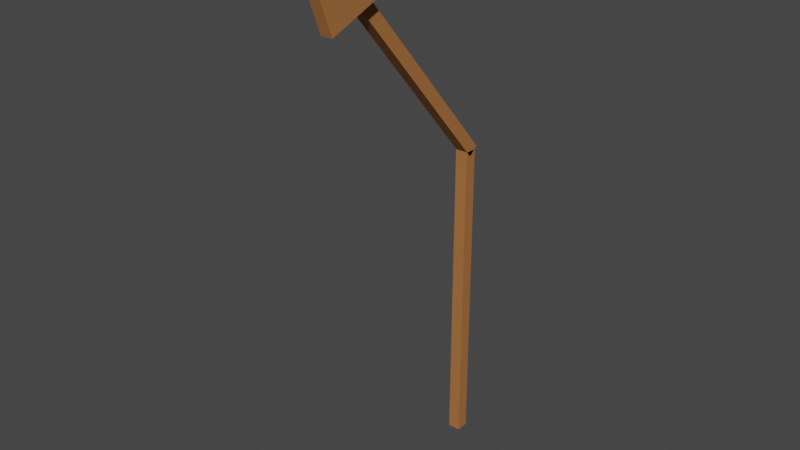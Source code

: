 # Source: broke_sign.blend  (saved by Blender 2.93.20; exported with 4.5.12 LTS)
import bpy
from mathutils import Matrix  # noqa: F401  (used for matrix-valued properties, if any)

bpy.ops.wm.read_factory_settings(use_empty=True)
scene = bpy.context.scene
scene.name = 'Scene'

# ---- collections
col_collection = bpy.data.collections.new('Collection'); scene.collection.children.link(col_collection)

# ---- materials (node trees are filled in below, after node groups)
mat_material_001 = bpy.data.materials.new('Material.001')
mat_material_001.use_transparent_shadow = False
mat_fontcolor = bpy.data.materials.new('FontColor')
mat_fontcolor.use_transparent_shadow = False

# ---- material node trees
mat_material_001.use_nodes = True; mat_material_001.node_tree.nodes.clear()
_N = mat_material_001.node_tree.nodes; _L = mat_material_001.node_tree.links
n0 = _N.new('ShaderNodeBsdfPrincipled'); n0.name = 'Principled BSDF'; n0.location = (10, 300)
n0.distribution = 'GGX'
n0.subsurface_method = 'BURLEY'
n0.inputs[0].default_value = (0.402, 0.1536, 0.04156, 1.0)
n0.inputs[2].default_value = 0.9559
n0.inputs[3].default_value = 1.45
n0.inputs[27].default_value = (0.0, 0.0, 0.0, 1.0)
n0.inputs[28].default_value = 1.0
n1 = _N.new('ShaderNodeOutputMaterial'); n1.name = 'Material Output'; n1.location = (300, 300)
_L.new(n0.outputs[0], n1.inputs[0])
n1.is_active_output = True
mat_fontcolor.use_nodes = True; mat_fontcolor.node_tree.nodes.clear()
_N = mat_fontcolor.node_tree.nodes; _L = mat_fontcolor.node_tree.links
n0 = _N.new('ShaderNodeBsdfPrincipled'); n0.name = 'Principled BSDF'; n0.location = (10, 300)
n0.distribution = 'GGX'
n0.subsurface_method = 'BURLEY'
n0.inputs[0].default_value = (0.8, 0.0, 0.007351, 1.0)
n0.inputs[3].default_value = 1.45
n0.inputs[27].default_value = (0.0, 0.0, 0.0, 1.0)
n0.inputs[28].default_value = 1.0
n1 = _N.new('ShaderNodeOutputMaterial'); n1.name = 'Material Output'; n1.location = (300, 300)
_L.new(n0.outputs[0], n1.inputs[0])
n1.is_active_output = True

# ---- world
world_world = bpy.data.worlds.new('World'); scene.world = world_world
world_world.use_nodes = True; world_world.node_tree.nodes.clear()
_N = world_world.node_tree.nodes; _L = world_world.node_tree.links
n0 = _N.new('ShaderNodeOutputWorld'); n0.name = 'World Output'; n0.location = (300, 300)
n1 = _N.new('ShaderNodeBackground'); n1.name = 'Background'; n1.location = (10, 300)
n1.inputs[0].default_value = (0.05088, 0.05088, 0.05088, 1.0)
_L.new(n1.outputs[0], n0.inputs[0])
n0.is_active_output = True
world_world.color = (0.05088, 0.05088, 0.05088)
world_world.use_sun_shadow = False
world_world.sun_shadow_jitter_overblur = 0.0

# ---- meshes
me_cube_001 = bpy.data.meshes.new('Cube.001')
me_cube_001.from_pydata([(-1.0, -1.0, -2.576), (-1.0, -1.0, -0.9265), (-1.0, 1.0, -2.576), (-1.0, 1.0, -0.9265), (1.0, -1.0, -2.576), (1.0, -1.0, -0.9265), (1.0, 1.0, -2.576), (1.0, 1.0, -0.9265)], [], [(0, 1, 3, 2), (2, 3, 7, 6), (6, 7, 5, 4), (4, 5, 1, 0), (2, 6, 4, 0), (7, 3, 1, 5)])
_uv = me_cube_001.uv_layers.new(name='UVMap')
_uv.uv.foreach_set('vector', [0.375, 0.0, 0.625, 0.0, 0.625, 0.25, 0.375, 0.25, 0.375, 0.25, 0.625, 0.25, 0.625, 0.5, 0.375, 0.5, 0.375, 0.5, 0.625, 0.5, 0.625, 0.75, 0.375, 0.75, 0.375, 0.75, 0.625, 0.75, 0.625, 1.0, 0.375, 1.0, 0.125, 0.5, 0.375, 0.5, 0.375, 0.75, 0.125, 0.75, 0.625, 0.5, 0.875, 0.5, 0.875, 0.75, 0.625, 0.75])
me_cube_001.materials.append(mat_material_001)
me_cube_001.use_remesh_fix_poles = True
me_cube_001.use_remesh_preserve_attributes = False
me_cube_001.update()
me_cube_002 = bpy.data.meshes.new('Cube.002')
me_cube_002.from_pydata([(-1.0, -1.0, -1.0), (-1.0, -1.0, 1.0), (-1.0, 1.0, -1.0), (-1.0, 1.0, 1.0), (1.0, -1.0, -1.0), (1.0, -1.0, 1.0), (1.0, 1.0, -1.0), (1.0, 1.0, 1.0)], [], [(0, 1, 3, 2), (2, 3, 7, 6), (6, 7, 5, 4), (4, 5, 1, 0), (2, 6, 4, 0), (7, 3, 1, 5)])
_uv = me_cube_002.uv_layers.new(name='UVMap')
_uv.uv.foreach_set('vector', [0.375, 0.0, 0.625, 0.0, 0.625, 0.25, 0.375, 0.25, 0.375, 0.25, 0.625, 0.25, 0.625, 0.5, 0.375, 0.5, 0.375, 0.5, 0.625, 0.5, 0.625, 0.75, 0.375, 0.75, 0.375, 0.75, 0.625, 0.75, 0.625, 1.0, 0.375, 1.0, 0.125, 0.5, 0.375, 0.5, 0.375, 0.75, 0.125, 0.75, 0.625, 0.5, 0.875, 0.5, 0.875, 0.75, 0.625, 0.75])
me_cube_002.materials.append(mat_material_001)
me_cube_002.use_remesh_fix_poles = True
me_cube_002.use_remesh_preserve_attributes = False
me_cube_002.update()
me_cube_003 = bpy.data.meshes.new('Cube.003')
me_cube_003.from_pydata([(-1.0, -1.0, -2.576), (-1.0, -1.0, -0.9265), (-1.0, 1.0, -2.576), (-1.0, 1.0, -0.9265), (1.0, -1.0, -2.576), (1.0, -1.0, -0.9265), (1.0, 1.0, -2.576), (1.0, 1.0, -0.9265)], [], [(0, 1, 3, 2), (2, 3, 7, 6), (6, 7, 5, 4), (4, 5, 1, 0), (2, 6, 4, 0), (7, 3, 1, 5)])
_uv = me_cube_003.uv_layers.new(name='UVMap')
_uv.uv.foreach_set('vector', [0.375, 0.0, 0.625, 0.0, 0.625, 0.25, 0.375, 0.25, 0.375, 0.25, 0.625, 0.25, 0.625, 0.5, 0.375, 0.5, 0.375, 0.5, 0.625, 0.5, 0.625, 0.75, 0.375, 0.75, 0.375, 0.75, 0.625, 0.75, 0.625, 1.0, 0.375, 1.0, 0.125, 0.5, 0.375, 0.5, 0.375, 0.75, 0.125, 0.75, 0.625, 0.5, 0.875, 0.5, 0.875, 0.75, 0.625, 0.75])
me_cube_003.materials.append(mat_material_001)
me_cube_003.use_remesh_fix_poles = True
me_cube_003.use_remesh_preserve_attributes = False
me_cube_003.update()

# ---- curves / text
txt_text = bpy.data.curves.new('Text', 'FONT')
txt_text.dimensions = '2D'
txt_text.body = '?'
txt_text.materials.append(mat_fontcolor)

# ---- objects
ob_cube = bpy.data.objects.new('Cube', me_cube_001)
ob_cube_001 = bpy.data.objects.new('Cube.001', me_cube_002)
ob_text = bpy.data.objects.new('Text', txt_text)
ob_cube_002 = bpy.data.objects.new('Cube.002', me_cube_003)

# ---- transforms, parenting, visibility, modifiers, constraints
ob_cube.location = (0.0, 0.0, -7.636)
ob_cube.scale = (0.3273, 0.3273, 10.16)
ob_cube_001.location = (0.6354, -8.763, -6.673)
ob_cube_001.rotation_euler = (0.3624, 7.871e-17, 1.442e-17)
ob_cube_001.scale = (0.3081, 2.159, 1.381)
ob_text.location = (0.9482, -8.903, -7.655)
ob_text.rotation_euler = (1.571, -0.3624, 1.571)
ob_text.scale = (2.645, 2.645, 2.645)
ob_cube_002.location = (-1.473e-15, -16.87, 2.712)
ob_cube_002.rotation_euler = (0.7106, 1.448e-16, 5.373e-17)
ob_cube_002.scale = (0.3273, 0.3273, 10.16)

# ---- collection membership
col_collection.objects.link(ob_cube)
col_collection.objects.link(ob_cube_001)
col_collection.objects.link(ob_text)
col_collection.objects.link(ob_cube_002)

# ---- scene / render settings (as saved in the file)
scene.frame_start = 1; scene.frame_end = 250; scene.frame_set(1)
scene.render.engine = 'BLENDER_EEVEE_NEXT'
scene.cycles.use_denoising = False
scene.cycles.samples = 128
scene.cycles.sampling_pattern = 'TABULATED_SOBOL'
scene.cycles.use_adaptive_sampling = False
scene.cycles.use_light_tree = False
scene.view_settings.view_transform = 'Filmic'
bpy.context.view_layer.update()

# ---- added for rendering (the .blend has no active camera and no usable light): camera, sun
cam_auto = bpy.data.cameras.new('AutoCamera')
cam_auto.lens = 50.0
cam_auto.sensor_width = 36.0
cam_auto.clip_end = 1000.0
ob_auto_camera = bpy.data.objects.new('AutoCamera', cam_auto)
scene.collection.objects.link(ob_auto_camera)
ob_auto_camera.location = (29.7941, -40.7899, 4.57265)
ob_auto_camera.rotation_euler = (1.09748, -7.21219e-08, 0.694738)
scene.camera = ob_auto_camera
light_auto_sun = bpy.data.lights.new('AutoSun', 'SUN')
light_auto_sun.energy = 3.0
light_auto_sun.angle = 0.0523599
ob_auto_sun = bpy.data.objects.new('AutoSun', light_auto_sun)
scene.collection.objects.link(ob_auto_sun)
ob_auto_sun.rotation_euler = (0.872665, 0.174533, 0.523599)
bpy.context.view_layer.update()
